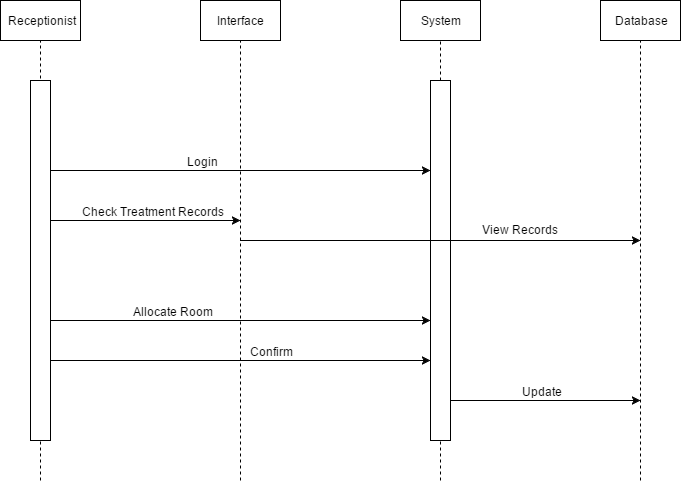

The diagram above was exported from draw.io. Its source (the exported page's mxGraphModel, read from the mxfile embedded in the PNG):
<mxGraphModel dx="1042" dy="481" grid="1" gridSize="10" guides="1" tooltips="1" connect="1" arrows="1" fold="1" page="1" pageScale="1" pageWidth="850" pageHeight="1100" background="#ffffff" math="0" shadow="0">
  <root>
    <mxCell id="0" />
    <mxCell id="1" parent="0" />
    <mxCell id="2" value="Receptionist" style="whiteSpace=wrap;html=1;" parent="1" vertex="1">
      <mxGeometry x="120" y="40" width="80" height="40" as="geometry" />
    </mxCell>
    <mxCell id="3" value="System" style="whiteSpace=wrap;html=1;" parent="1" vertex="1">
      <mxGeometry x="520" y="40" width="80" height="40" as="geometry" />
    </mxCell>
    <mxCell id="4" value="Interface" style="whiteSpace=wrap;html=1;" parent="1" vertex="1">
      <mxGeometry x="320" y="40" width="80" height="40" as="geometry" />
    </mxCell>
    <mxCell id="5" value="" style="endArrow=none;dashed=1;html=1;entryX=0.5;entryY=1;" parent="1" target="2" edge="1">
      <mxGeometry width="50" height="50" relative="1" as="geometry">
        <mxPoint x="160" y="520" as="sourcePoint" />
        <mxPoint x="170" y="100" as="targetPoint" />
      </mxGeometry>
    </mxCell>
    <mxCell id="6" value="" style="endArrow=none;dashed=1;html=1;entryX=0.5;entryY=1;" parent="1" source="15" edge="1">
      <mxGeometry width="50" height="50" relative="1" as="geometry">
        <mxPoint x="560" y="520" as="sourcePoint" />
        <mxPoint x="560" y="80" as="targetPoint" />
      </mxGeometry>
    </mxCell>
    <mxCell id="7" value="" style="endArrow=none;dashed=1;html=1;entryX=0.5;entryY=1;" parent="1" edge="1">
      <mxGeometry width="50" height="50" relative="1" as="geometry">
        <mxPoint x="360" y="520" as="sourcePoint" />
        <mxPoint x="360" y="80" as="targetPoint" />
      </mxGeometry>
    </mxCell>
    <mxCell id="8" value="Database" style="whiteSpace=wrap;html=1;" parent="1" vertex="1">
      <mxGeometry x="720" y="40" width="80" height="40" as="geometry" />
    </mxCell>
    <mxCell id="9" value="" style="endArrow=none;dashed=1;html=1;entryX=0.5;entryY=1;" parent="1" edge="1">
      <mxGeometry width="50" height="50" relative="1" as="geometry">
        <mxPoint x="760" y="520" as="sourcePoint" />
        <mxPoint x="760" y="80" as="targetPoint" />
      </mxGeometry>
    </mxCell>
    <mxCell id="10" value="" style="endArrow=classic;html=1;exitX=1;exitY=0.25;entryX=0;entryY=0.25;" parent="1" source="11" target="15" edge="1">
      <mxGeometry width="50" height="50" relative="1" as="geometry">
        <mxPoint x="240" y="140" as="sourcePoint" />
        <mxPoint x="360" y="150" as="targetPoint" />
      </mxGeometry>
    </mxCell>
    <mxCell id="17" value="Login" style="text;html=1;resizable=0;points=[];align=center;verticalAlign=middle;labelBackgroundColor=#ffffff;" parent="10" vertex="1" connectable="0">
      <mxGeometry x="-0.0716" y="3" relative="1" as="geometry">
        <mxPoint x="-26" y="-7" as="offset" />
      </mxGeometry>
    </mxCell>
    <mxCell id="11" value="" style="whiteSpace=wrap;html=1;" parent="1" vertex="1">
      <mxGeometry x="150" y="120" width="20" height="360" as="geometry" />
    </mxCell>
    <mxCell id="15" value="" style="whiteSpace=wrap;html=1;" parent="1" vertex="1">
      <mxGeometry x="550" y="120" width="20" height="360" as="geometry" />
    </mxCell>
    <mxCell id="16" value="" style="endArrow=none;dashed=1;html=1;entryX=0.5;entryY=1;" parent="1" target="15" edge="1">
      <mxGeometry width="50" height="50" relative="1" as="geometry">
        <mxPoint x="560" y="520" as="sourcePoint" />
        <mxPoint x="560" y="80" as="targetPoint" />
      </mxGeometry>
    </mxCell>
    <mxCell id="20" value="" style="endArrow=classic;html=1;exitX=1;exitY=0.5;" parent="1" edge="1">
      <mxGeometry width="50" height="50" relative="1" as="geometry">
        <mxPoint x="170" y="260" as="sourcePoint" />
        <mxPoint x="360" y="260" as="targetPoint" />
      </mxGeometry>
    </mxCell>
    <mxCell id="21" value="Check Treatment Records" style="text;html=1;resizable=0;points=[];align=center;verticalAlign=middle;labelBackgroundColor=#ffffff;" parent="20" vertex="1" connectable="0">
      <mxGeometry x="-0.0716" y="3" relative="1" as="geometry">
        <mxPoint x="12" y="-7" as="offset" />
      </mxGeometry>
    </mxCell>
    <mxCell id="24" value="View Records" style="text;html=1;resizable=0;points=[];autosize=1;align=left;verticalAlign=top;spacingTop=-4;" parent="1" vertex="1">
      <mxGeometry x="600" y="260" width="90" height="20" as="geometry" />
    </mxCell>
    <mxCell id="27" value="" style="endArrow=classic;html=1;" parent="1" edge="1">
      <mxGeometry width="50" height="50" relative="1" as="geometry">
        <mxPoint x="360" y="280" as="sourcePoint" />
        <mxPoint x="760" y="280" as="targetPoint" />
        <Array as="points">
          <mxPoint x="620" y="280" />
        </Array>
      </mxGeometry>
    </mxCell>
    <mxCell id="32" value="" style="endArrow=classic;html=1;exitX=1;exitY=0.25;entryX=0;entryY=0.25;" parent="1" edge="1">
      <mxGeometry width="50" height="50" relative="1" as="geometry">
        <mxPoint x="170" y="360" as="sourcePoint" />
        <mxPoint x="550" y="360" as="targetPoint" />
      </mxGeometry>
    </mxCell>
    <mxCell id="33" value="Allocate Room" style="text;html=1;resizable=0;points=[];align=center;verticalAlign=middle;labelBackgroundColor=#ffffff;" parent="32" vertex="1" connectable="0">
      <mxGeometry x="-0.0716" y="3" relative="1" as="geometry">
        <mxPoint x="-56" y="-7" as="offset" />
      </mxGeometry>
    </mxCell>
    <mxCell id="34" value="" style="endArrow=classic;html=1;" parent="1" edge="1">
      <mxGeometry width="50" height="50" relative="1" as="geometry">
        <mxPoint x="170" y="400" as="sourcePoint" />
        <mxPoint x="550" y="400" as="targetPoint" />
      </mxGeometry>
    </mxCell>
    <mxCell id="35" value="Confirm" style="text;html=1;resizable=0;points=[];align=center;verticalAlign=middle;labelBackgroundColor=#ffffff;" parent="34" vertex="1" connectable="0">
      <mxGeometry x="-0.0716" y="3" relative="1" as="geometry">
        <mxPoint x="44" y="-7" as="offset" />
      </mxGeometry>
    </mxCell>
    <mxCell id="36" value="" style="endArrow=classic;html=1;" parent="1" edge="1">
      <mxGeometry width="50" height="50" relative="1" as="geometry">
        <mxPoint x="570" y="440" as="sourcePoint" />
        <mxPoint x="760" y="440" as="targetPoint" />
      </mxGeometry>
    </mxCell>
    <mxCell id="37" value="Update" style="text;html=1;resizable=0;points=[];align=center;verticalAlign=middle;labelBackgroundColor=#ffffff;" parent="36" vertex="1" connectable="0">
      <mxGeometry x="-0.0716" y="3" relative="1" as="geometry">
        <mxPoint x="2" y="-7" as="offset" />
      </mxGeometry>
    </mxCell>
  </root>
</mxGraphModel>